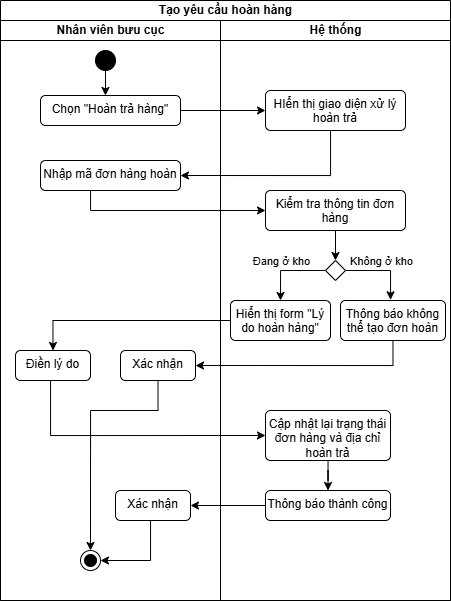

The diagram above was exported from draw.io. Its source (the exported page's mxGraphModel, read from the mxfile embedded in the PNG):
<mxGraphModel dx="1239" dy="576" grid="1" gridSize="10" guides="1" tooltips="1" connect="1" arrows="1" fold="1" page="0" pageScale="1" pageWidth="1100" pageHeight="850" math="0" shadow="0">
  <root>
    <mxCell id="0" />
    <mxCell id="1" parent="0" />
    <mxCell id="xRDlELs7mNrKms-RhIwa-1" value="Tạo yêu cầu hoàn hàng" style="swimlane;childLayout=stackLayout;resizeParent=1;resizeParentMax=0;startSize=20;html=1;" vertex="1" parent="1">
      <mxGeometry x="-110" y="270" width="450" height="600" as="geometry" />
    </mxCell>
    <mxCell id="xRDlELs7mNrKms-RhIwa-2" value="Nhân viên bưu cục" style="swimlane;startSize=20;html=1;" vertex="1" parent="xRDlELs7mNrKms-RhIwa-1">
      <mxGeometry y="20" width="220" height="580" as="geometry" />
    </mxCell>
    <mxCell id="xRDlELs7mNrKms-RhIwa-5" value="Chọn &quot;Hoàn trả hàng&quot;" style="html=1;align=center;verticalAlign=top;rounded=1;absoluteArcSize=1;arcSize=10;dashed=0;whiteSpace=wrap;" vertex="1" parent="xRDlELs7mNrKms-RhIwa-2">
      <mxGeometry x="40" y="75" width="140" height="30" as="geometry" />
    </mxCell>
    <mxCell id="xRDlELs7mNrKms-RhIwa-7" value="Nhập mã đơn hàng hoàn" style="html=1;align=center;verticalAlign=top;rounded=1;absoluteArcSize=1;arcSize=10;dashed=0;whiteSpace=wrap;" vertex="1" parent="xRDlELs7mNrKms-RhIwa-2">
      <mxGeometry x="39.999999999999545" y="140" width="140" height="30" as="geometry" />
    </mxCell>
    <mxCell id="xRDlELs7mNrKms-RhIwa-8" value="" style="ellipse;fillColor=strokeColor;html=1;" vertex="1" parent="xRDlELs7mNrKms-RhIwa-2">
      <mxGeometry x="95" y="30" width="20" height="20" as="geometry" />
    </mxCell>
    <mxCell id="xRDlELs7mNrKms-RhIwa-9" style="edgeStyle=orthogonalEdgeStyle;rounded=0;orthogonalLoop=1;jettySize=auto;html=1;entryX=0.464;entryY=0;entryDx=0;entryDy=0;entryPerimeter=0;" edge="1" parent="xRDlELs7mNrKms-RhIwa-2" source="xRDlELs7mNrKms-RhIwa-8" target="xRDlELs7mNrKms-RhIwa-5">
      <mxGeometry relative="1" as="geometry" />
    </mxCell>
    <mxCell id="xRDlELs7mNrKms-RhIwa-20" value="Điền lý do" style="html=1;align=center;verticalAlign=top;rounded=1;absoluteArcSize=1;arcSize=10;dashed=0;whiteSpace=wrap;" vertex="1" parent="xRDlELs7mNrKms-RhIwa-2">
      <mxGeometry x="15" y="330" width="75" height="30" as="geometry" />
    </mxCell>
    <mxCell id="xRDlELs7mNrKms-RhIwa-33" style="edgeStyle=orthogonalEdgeStyle;rounded=0;orthogonalLoop=1;jettySize=auto;html=1;entryX=0.5;entryY=0;entryDx=0;entryDy=0;" edge="1" parent="xRDlELs7mNrKms-RhIwa-2" source="xRDlELs7mNrKms-RhIwa-21" target="xRDlELs7mNrKms-RhIwa-32">
      <mxGeometry relative="1" as="geometry">
        <Array as="points">
          <mxPoint x="157" y="390" />
          <mxPoint x="90" y="390" />
        </Array>
      </mxGeometry>
    </mxCell>
    <mxCell id="xRDlELs7mNrKms-RhIwa-21" value="Xác nhận" style="html=1;align=center;verticalAlign=top;rounded=1;absoluteArcSize=1;arcSize=10;dashed=0;whiteSpace=wrap;" vertex="1" parent="xRDlELs7mNrKms-RhIwa-2">
      <mxGeometry x="120" y="330" width="75" height="30" as="geometry" />
    </mxCell>
    <mxCell id="xRDlELs7mNrKms-RhIwa-34" style="edgeStyle=orthogonalEdgeStyle;rounded=0;orthogonalLoop=1;jettySize=auto;html=1;entryX=1;entryY=0.5;entryDx=0;entryDy=0;" edge="1" parent="xRDlELs7mNrKms-RhIwa-2" source="xRDlELs7mNrKms-RhIwa-30" target="xRDlELs7mNrKms-RhIwa-32">
      <mxGeometry relative="1" as="geometry">
        <Array as="points">
          <mxPoint x="150" y="540" />
        </Array>
      </mxGeometry>
    </mxCell>
    <mxCell id="xRDlELs7mNrKms-RhIwa-30" value="Xác nhận" style="html=1;align=center;verticalAlign=top;rounded=1;absoluteArcSize=1;arcSize=10;dashed=0;whiteSpace=wrap;" vertex="1" parent="xRDlELs7mNrKms-RhIwa-2">
      <mxGeometry x="115" y="470" width="75" height="30" as="geometry" />
    </mxCell>
    <mxCell id="xRDlELs7mNrKms-RhIwa-32" value="" style="ellipse;html=1;shape=endState;fillColor=strokeColor;" vertex="1" parent="xRDlELs7mNrKms-RhIwa-2">
      <mxGeometry x="80" y="530" width="20" height="20" as="geometry" />
    </mxCell>
    <mxCell id="xRDlELs7mNrKms-RhIwa-10" style="edgeStyle=orthogonalEdgeStyle;rounded=0;orthogonalLoop=1;jettySize=auto;html=1;entryX=0;entryY=0.5;entryDx=0;entryDy=0;" edge="1" parent="xRDlELs7mNrKms-RhIwa-1" source="xRDlELs7mNrKms-RhIwa-5" target="xRDlELs7mNrKms-RhIwa-6">
      <mxGeometry relative="1" as="geometry" />
    </mxCell>
    <mxCell id="xRDlELs7mNrKms-RhIwa-11" style="edgeStyle=orthogonalEdgeStyle;rounded=0;orthogonalLoop=1;jettySize=auto;html=1;entryX=1;entryY=0.5;entryDx=0;entryDy=0;" edge="1" parent="xRDlELs7mNrKms-RhIwa-1" source="xRDlELs7mNrKms-RhIwa-6" target="xRDlELs7mNrKms-RhIwa-7">
      <mxGeometry relative="1" as="geometry">
        <Array as="points">
          <mxPoint x="330" y="175" />
        </Array>
      </mxGeometry>
    </mxCell>
    <mxCell id="xRDlELs7mNrKms-RhIwa-15" style="edgeStyle=orthogonalEdgeStyle;rounded=0;orthogonalLoop=1;jettySize=auto;html=1;entryX=0;entryY=0.5;entryDx=0;entryDy=0;" edge="1" parent="xRDlELs7mNrKms-RhIwa-1" source="xRDlELs7mNrKms-RhIwa-7" target="xRDlELs7mNrKms-RhIwa-12">
      <mxGeometry relative="1" as="geometry">
        <Array as="points">
          <mxPoint x="90" y="210" />
        </Array>
      </mxGeometry>
    </mxCell>
    <mxCell id="xRDlELs7mNrKms-RhIwa-22" style="edgeStyle=orthogonalEdgeStyle;rounded=0;orthogonalLoop=1;jettySize=auto;html=1;entryX=0.5;entryY=0;entryDx=0;entryDy=0;" edge="1" parent="xRDlELs7mNrKms-RhIwa-1" source="xRDlELs7mNrKms-RhIwa-18" target="xRDlELs7mNrKms-RhIwa-20">
      <mxGeometry relative="1" as="geometry" />
    </mxCell>
    <mxCell id="xRDlELs7mNrKms-RhIwa-23" style="edgeStyle=orthogonalEdgeStyle;rounded=0;orthogonalLoop=1;jettySize=auto;html=1;entryX=1;entryY=0.5;entryDx=0;entryDy=0;" edge="1" parent="xRDlELs7mNrKms-RhIwa-1" source="xRDlELs7mNrKms-RhIwa-16" target="xRDlELs7mNrKms-RhIwa-21">
      <mxGeometry relative="1" as="geometry">
        <Array as="points">
          <mxPoint x="393" y="365" />
        </Array>
      </mxGeometry>
    </mxCell>
    <mxCell id="xRDlELs7mNrKms-RhIwa-28" style="edgeStyle=orthogonalEdgeStyle;rounded=0;orthogonalLoop=1;jettySize=auto;html=1;entryX=0;entryY=0.5;entryDx=0;entryDy=0;" edge="1" parent="xRDlELs7mNrKms-RhIwa-1" source="xRDlELs7mNrKms-RhIwa-20" target="xRDlELs7mNrKms-RhIwa-26">
      <mxGeometry relative="1" as="geometry">
        <Array as="points">
          <mxPoint x="50" y="435" />
        </Array>
      </mxGeometry>
    </mxCell>
    <mxCell id="xRDlELs7mNrKms-RhIwa-31" style="edgeStyle=orthogonalEdgeStyle;rounded=0;orthogonalLoop=1;jettySize=auto;html=1;entryX=1;entryY=0.5;entryDx=0;entryDy=0;" edge="1" parent="xRDlELs7mNrKms-RhIwa-1" source="xRDlELs7mNrKms-RhIwa-29" target="xRDlELs7mNrKms-RhIwa-30">
      <mxGeometry relative="1" as="geometry" />
    </mxCell>
    <mxCell id="xRDlELs7mNrKms-RhIwa-3" value="Hệ thống" style="swimlane;startSize=20;html=1;" vertex="1" parent="xRDlELs7mNrKms-RhIwa-1">
      <mxGeometry x="220" y="20" width="230" height="580" as="geometry" />
    </mxCell>
    <mxCell id="xRDlELs7mNrKms-RhIwa-6" value="HIển thị giao diện xử lý hoàn trả" style="html=1;align=center;verticalAlign=top;rounded=1;absoluteArcSize=1;arcSize=10;dashed=0;whiteSpace=wrap;" vertex="1" parent="xRDlELs7mNrKms-RhIwa-3">
      <mxGeometry x="45" y="70" width="140" height="40" as="geometry" />
    </mxCell>
    <mxCell id="xRDlELs7mNrKms-RhIwa-14" style="edgeStyle=orthogonalEdgeStyle;rounded=0;orthogonalLoop=1;jettySize=auto;html=1;entryX=0.5;entryY=0;entryDx=0;entryDy=0;" edge="1" parent="xRDlELs7mNrKms-RhIwa-3" source="xRDlELs7mNrKms-RhIwa-12" target="xRDlELs7mNrKms-RhIwa-13">
      <mxGeometry relative="1" as="geometry" />
    </mxCell>
    <mxCell id="xRDlELs7mNrKms-RhIwa-12" value="Kiểm tra thông tin đơn hàng" style="html=1;align=center;verticalAlign=top;rounded=1;absoluteArcSize=1;arcSize=10;dashed=0;whiteSpace=wrap;" vertex="1" parent="xRDlELs7mNrKms-RhIwa-3">
      <mxGeometry x="45" y="170" width="140" height="40" as="geometry" />
    </mxCell>
    <mxCell id="xRDlELs7mNrKms-RhIwa-17" style="edgeStyle=orthogonalEdgeStyle;rounded=0;orthogonalLoop=1;jettySize=auto;html=1;entryX=0.484;entryY=-0.018;entryDx=0;entryDy=0;entryPerimeter=0;" edge="1" parent="xRDlELs7mNrKms-RhIwa-3" source="xRDlELs7mNrKms-RhIwa-13" target="xRDlELs7mNrKms-RhIwa-16">
      <mxGeometry relative="1" as="geometry">
        <Array as="points">
          <mxPoint x="170" y="250" />
          <mxPoint x="170" y="279" />
        </Array>
      </mxGeometry>
    </mxCell>
    <mxCell id="xRDlELs7mNrKms-RhIwa-24" value="Không ở kho" style="edgeLabel;html=1;align=center;verticalAlign=middle;resizable=0;points=[];" vertex="1" connectable="0" parent="xRDlELs7mNrKms-RhIwa-17">
      <mxGeometry x="-0.3477" y="2" relative="1" as="geometry">
        <mxPoint x="11" y="-8" as="offset" />
      </mxGeometry>
    </mxCell>
    <mxCell id="xRDlELs7mNrKms-RhIwa-19" style="edgeStyle=orthogonalEdgeStyle;rounded=0;orthogonalLoop=1;jettySize=auto;html=1;entryX=0.5;entryY=0;entryDx=0;entryDy=0;" edge="1" parent="xRDlELs7mNrKms-RhIwa-3" source="xRDlELs7mNrKms-RhIwa-13" target="xRDlELs7mNrKms-RhIwa-18">
      <mxGeometry relative="1" as="geometry">
        <Array as="points">
          <mxPoint x="60" y="250" />
        </Array>
      </mxGeometry>
    </mxCell>
    <mxCell id="xRDlELs7mNrKms-RhIwa-25" value="Đang ở kho" style="edgeLabel;html=1;align=center;verticalAlign=middle;resizable=0;points=[];" vertex="1" connectable="0" parent="xRDlELs7mNrKms-RhIwa-19">
      <mxGeometry x="-0.1467" y="2" relative="1" as="geometry">
        <mxPoint x="-13" y="-12" as="offset" />
      </mxGeometry>
    </mxCell>
    <mxCell id="xRDlELs7mNrKms-RhIwa-13" value="" style="rhombus;" vertex="1" parent="xRDlELs7mNrKms-RhIwa-3">
      <mxGeometry x="105" y="240" width="20" height="20" as="geometry" />
    </mxCell>
    <mxCell id="xRDlELs7mNrKms-RhIwa-16" value="Thông báo không thể tạo đơn hoàn" style="html=1;align=center;verticalAlign=top;rounded=1;absoluteArcSize=1;arcSize=10;dashed=0;whiteSpace=wrap;" vertex="1" parent="xRDlELs7mNrKms-RhIwa-3">
      <mxGeometry x="120" y="280" width="105" height="40" as="geometry" />
    </mxCell>
    <mxCell id="xRDlELs7mNrKms-RhIwa-18" value="Hiển thị form &quot;Lý do hoàn hàng&quot;" style="html=1;align=center;verticalAlign=top;rounded=1;absoluteArcSize=1;arcSize=10;dashed=0;whiteSpace=wrap;" vertex="1" parent="xRDlELs7mNrKms-RhIwa-3">
      <mxGeometry x="10" y="280" width="100" height="40" as="geometry" />
    </mxCell>
    <mxCell id="xRDlELs7mNrKms-RhIwa-35" style="edgeStyle=orthogonalEdgeStyle;rounded=0;orthogonalLoop=1;jettySize=auto;html=1;entryX=0.5;entryY=0;entryDx=0;entryDy=0;" edge="1" parent="xRDlELs7mNrKms-RhIwa-3" source="xRDlELs7mNrKms-RhIwa-26" target="xRDlELs7mNrKms-RhIwa-29">
      <mxGeometry relative="1" as="geometry" />
    </mxCell>
    <mxCell id="xRDlELs7mNrKms-RhIwa-26" value="Cập nhật lại trạng thái đơn hàng và địa chỉ hoàn trả" style="html=1;align=center;verticalAlign=top;rounded=1;absoluteArcSize=1;arcSize=10;dashed=0;whiteSpace=wrap;" vertex="1" parent="xRDlELs7mNrKms-RhIwa-3">
      <mxGeometry x="45" y="390" width="125" height="50" as="geometry" />
    </mxCell>
    <mxCell id="xRDlELs7mNrKms-RhIwa-29" value="Thông báo thành công" style="html=1;align=center;verticalAlign=top;rounded=1;absoluteArcSize=1;arcSize=10;dashed=0;whiteSpace=wrap;" vertex="1" parent="xRDlELs7mNrKms-RhIwa-3">
      <mxGeometry x="45" y="470" width="125" height="30" as="geometry" />
    </mxCell>
  </root>
</mxGraphModel>